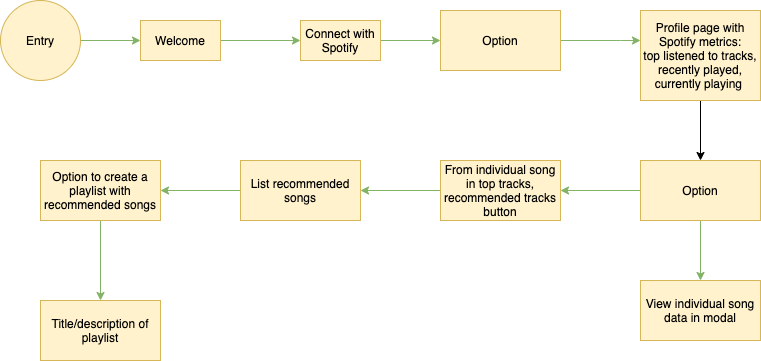

The diagram above was exported from draw.io. Its source (the exported page's mxGraphModel, read from the mxfile embedded in the PNG):
<mxGraphModel dx="946" dy="589" grid="1" gridSize="10" guides="1" tooltips="1" connect="1" arrows="1" fold="1" page="1" pageScale="1" pageWidth="850" pageHeight="1100" math="0" shadow="0">
  <root>
    <mxCell id="0" />
    <mxCell id="1" parent="0" />
    <mxCell id="-Cg5zDoQsB2A-fqMUuSw-6" value="" style="edgeStyle=orthogonalEdgeStyle;rounded=0;orthogonalLoop=1;jettySize=auto;html=1;fillColor=#d5e8d4;strokeColor=#82b366;" edge="1" parent="1" source="-Cg5zDoQsB2A-fqMUuSw-2" target="-Cg5zDoQsB2A-fqMUuSw-5">
      <mxGeometry relative="1" as="geometry" />
    </mxCell>
    <mxCell id="-Cg5zDoQsB2A-fqMUuSw-2" value="Entry" style="ellipse;whiteSpace=wrap;html=1;aspect=fixed;fillColor=#fff2cc;strokeColor=#d6b656;" vertex="1" parent="1">
      <mxGeometry x="40" y="40" width="80" height="80" as="geometry" />
    </mxCell>
    <mxCell id="-Cg5zDoQsB2A-fqMUuSw-8" value="" style="edgeStyle=orthogonalEdgeStyle;rounded=0;orthogonalLoop=1;jettySize=auto;html=1;fillColor=#d5e8d4;strokeColor=#82b366;" edge="1" parent="1" source="-Cg5zDoQsB2A-fqMUuSw-5" target="-Cg5zDoQsB2A-fqMUuSw-7">
      <mxGeometry relative="1" as="geometry" />
    </mxCell>
    <mxCell id="-Cg5zDoQsB2A-fqMUuSw-5" value="Welcome" style="whiteSpace=wrap;html=1;fillColor=#fff2cc;strokeColor=#d6b656;" vertex="1" parent="1">
      <mxGeometry x="180" y="60" width="80" height="40" as="geometry" />
    </mxCell>
    <mxCell id="-Cg5zDoQsB2A-fqMUuSw-19" value="" style="edgeStyle=orthogonalEdgeStyle;rounded=0;orthogonalLoop=1;jettySize=auto;html=1;fillColor=#d5e8d4;strokeColor=#82b366;" edge="1" parent="1" source="-Cg5zDoQsB2A-fqMUuSw-7" target="-Cg5zDoQsB2A-fqMUuSw-18">
      <mxGeometry relative="1" as="geometry" />
    </mxCell>
    <mxCell id="-Cg5zDoQsB2A-fqMUuSw-7" value="Connect with Spotify" style="whiteSpace=wrap;html=1;fillColor=#fff2cc;strokeColor=#d6b656;" vertex="1" parent="1">
      <mxGeometry x="340" y="60" width="80" height="40" as="geometry" />
    </mxCell>
    <mxCell id="-Cg5zDoQsB2A-fqMUuSw-21" value="" style="edgeStyle=orthogonalEdgeStyle;rounded=0;orthogonalLoop=1;jettySize=auto;html=1;fillColor=#d5e8d4;strokeColor=#82b366;" edge="1" parent="1" source="-Cg5zDoQsB2A-fqMUuSw-18" target="-Cg5zDoQsB2A-fqMUuSw-20">
      <mxGeometry relative="1" as="geometry">
        <Array as="points">
          <mxPoint x="660" y="80" />
          <mxPoint x="660" y="80" />
        </Array>
      </mxGeometry>
    </mxCell>
    <mxCell id="-Cg5zDoQsB2A-fqMUuSw-18" value="Option" style="whiteSpace=wrap;html=1;fillColor=#fff2cc;strokeColor=#d6b656;" vertex="1" parent="1">
      <mxGeometry x="480" y="50" width="120" height="60" as="geometry" />
    </mxCell>
    <mxCell id="-Cg5zDoQsB2A-fqMUuSw-33" value="" style="edgeStyle=orthogonalEdgeStyle;rounded=0;orthogonalLoop=1;jettySize=auto;html=1;" edge="1" parent="1" source="-Cg5zDoQsB2A-fqMUuSw-20" target="-Cg5zDoQsB2A-fqMUuSw-32">
      <mxGeometry relative="1" as="geometry" />
    </mxCell>
    <mxCell id="-Cg5zDoQsB2A-fqMUuSw-20" value="&lt;span&gt;Profile page with Spotify metrics:&lt;br&gt;top listened to tracks, recently played, currently playing&amp;nbsp;&lt;br&gt;&lt;/span&gt;" style="whiteSpace=wrap;html=1;fillColor=#fff2cc;strokeColor=#d6b656;" vertex="1" parent="1">
      <mxGeometry x="680" y="50" width="120" height="90" as="geometry" />
    </mxCell>
    <mxCell id="-Cg5zDoQsB2A-fqMUuSw-22" value="View individual song data in modal" style="whiteSpace=wrap;html=1;fillColor=#fff2cc;strokeColor=#d6b656;" vertex="1" parent="1">
      <mxGeometry x="680" y="320" width="120" height="60" as="geometry" />
    </mxCell>
    <mxCell id="-Cg5zDoQsB2A-fqMUuSw-34" value="" style="edgeStyle=orthogonalEdgeStyle;rounded=0;orthogonalLoop=1;jettySize=auto;html=1;fillColor=#d5e8d4;strokeColor=#82b366;" edge="1" parent="1" source="-Cg5zDoQsB2A-fqMUuSw-32" target="-Cg5zDoQsB2A-fqMUuSw-22">
      <mxGeometry relative="1" as="geometry" />
    </mxCell>
    <mxCell id="-Cg5zDoQsB2A-fqMUuSw-36" value="" style="edgeStyle=orthogonalEdgeStyle;rounded=0;orthogonalLoop=1;jettySize=auto;html=1;fillColor=#d5e8d4;strokeColor=#82b366;" edge="1" parent="1" source="-Cg5zDoQsB2A-fqMUuSw-32" target="-Cg5zDoQsB2A-fqMUuSw-35">
      <mxGeometry relative="1" as="geometry" />
    </mxCell>
    <mxCell id="-Cg5zDoQsB2A-fqMUuSw-32" value="Option" style="whiteSpace=wrap;html=1;fillColor=#fff2cc;strokeColor=#d6b656;" vertex="1" parent="1">
      <mxGeometry x="680" y="200" width="120" height="60" as="geometry" />
    </mxCell>
    <mxCell id="-Cg5zDoQsB2A-fqMUuSw-38" value="" style="edgeStyle=orthogonalEdgeStyle;rounded=0;orthogonalLoop=1;jettySize=auto;html=1;fillColor=#d5e8d4;strokeColor=#82b366;" edge="1" parent="1" source="-Cg5zDoQsB2A-fqMUuSw-35" target="-Cg5zDoQsB2A-fqMUuSw-37">
      <mxGeometry relative="1" as="geometry" />
    </mxCell>
    <mxCell id="-Cg5zDoQsB2A-fqMUuSw-35" value="From individual song in top tracks,&lt;br&gt;recommended tracks button" style="whiteSpace=wrap;html=1;fillColor=#fff2cc;strokeColor=#d6b656;" vertex="1" parent="1">
      <mxGeometry x="480" y="200" width="120" height="60" as="geometry" />
    </mxCell>
    <mxCell id="-Cg5zDoQsB2A-fqMUuSw-40" value="" style="edgeStyle=orthogonalEdgeStyle;rounded=0;orthogonalLoop=1;jettySize=auto;html=1;fillColor=#d5e8d4;strokeColor=#82b366;" edge="1" parent="1" source="-Cg5zDoQsB2A-fqMUuSw-37" target="-Cg5zDoQsB2A-fqMUuSw-39">
      <mxGeometry relative="1" as="geometry" />
    </mxCell>
    <mxCell id="-Cg5zDoQsB2A-fqMUuSw-37" value="List recommended songs" style="whiteSpace=wrap;html=1;fillColor=#fff2cc;strokeColor=#d6b656;" vertex="1" parent="1">
      <mxGeometry x="280" y="200" width="120" height="60" as="geometry" />
    </mxCell>
    <mxCell id="-Cg5zDoQsB2A-fqMUuSw-42" value="" style="edgeStyle=orthogonalEdgeStyle;rounded=0;orthogonalLoop=1;jettySize=auto;html=1;fillColor=#d5e8d4;strokeColor=#82b366;" edge="1" parent="1" source="-Cg5zDoQsB2A-fqMUuSw-39" target="-Cg5zDoQsB2A-fqMUuSw-41">
      <mxGeometry relative="1" as="geometry" />
    </mxCell>
    <mxCell id="-Cg5zDoQsB2A-fqMUuSw-39" value="Option to create a playlist with recommended songs" style="whiteSpace=wrap;html=1;fillColor=#fff2cc;strokeColor=#d6b656;" vertex="1" parent="1">
      <mxGeometry x="80" y="200" width="120" height="60" as="geometry" />
    </mxCell>
    <mxCell id="-Cg5zDoQsB2A-fqMUuSw-41" value="Title/description of playlist" style="whiteSpace=wrap;html=1;fillColor=#fff2cc;strokeColor=#d6b656;" vertex="1" parent="1">
      <mxGeometry x="80" y="340" width="120" height="60" as="geometry" />
    </mxCell>
  </root>
</mxGraphModel>